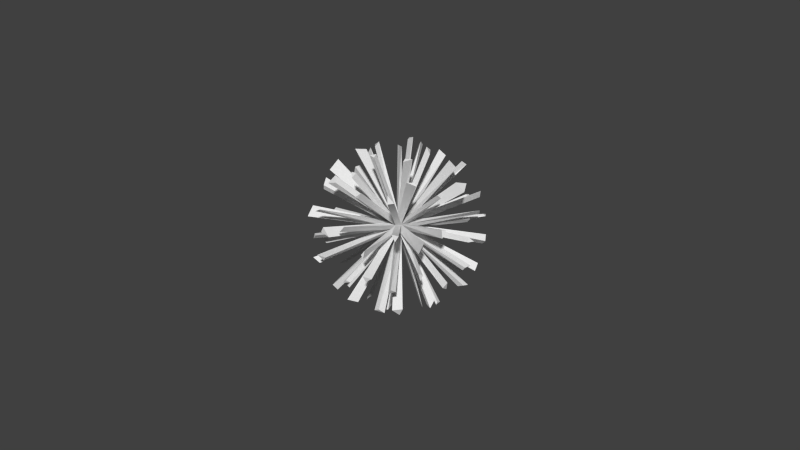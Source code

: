 # Source: virus.blend  (saved by Blender 2.76.0; exported with 4.5.12 LTS)
import bpy
from mathutils import Matrix  # noqa: F401  (used for matrix-valued properties, if any)

bpy.ops.wm.read_factory_settings(use_empty=True)
scene = bpy.context.scene
scene.name = 'Scene'

# ---- collections
col_collection_1 = bpy.data.collections.new('Collection 1'); scene.collection.children.link(col_collection_1)

# ---- world
world_world = bpy.data.worlds.new('World'); scene.world = world_world
world_world.color = (0.05088, 0.05088, 0.05088)
world_world.use_sun_shadow = False
world_world.sun_shadow_jitter_overblur = 0.0
world_world.cycles.sampling_method = 'MANUAL'
world_world.cycles.sample_map_resolution = 256

# ---- meshes
me_icosphere = bpy.data.meshes.new('Icosphere')
me_icosphere.from_pydata([(0.003698, -0.01372, -0.06623), (0.05067, -0.04785, -0.03035), (-0.01425, -0.06894, -0.03035), (-0.05437, -0.01372, -0.03035), (-0.01425, 0.0415, -0.03035), (0.05067, 0.02041, -0.03035), (0.02164, -0.06894, 0.02772), (-0.04328, -0.04785, 0.02772), (-0.04328, 0.02041, 0.02772), (0.02164, 0.0415, 0.02772), (0.06176, -0.01372, 0.02772), (0.003698, -0.01372, 0.06361), (-0.006849, -0.04618, -0.05654), (0.03131, -0.03378, -0.05654), (0.02076, -0.06624, -0.03544), (0.05892, -0.01372, -0.03544), (0.03131, 0.006342, -0.05654), (-0.03043, -0.01372, -0.05654), (-0.04098, -0.04618, -0.03544), (-0.006849, 0.01874, -0.05654), (-0.04098, 0.01874, -0.03544), (0.02076, 0.0388, -0.03544), (0.06544, -0.03378, -0.001313), (0.06544, 0.006343, -0.001313), (0.003698, -0.07864, -0.001313), (0.04186, -0.06624, -0.001313), (-0.05804, -0.03378, -0.001313), (-0.03446, -0.06624, -0.001313), (-0.03446, 0.0388, -0.001313), (-0.05804, 0.006343, -0.001313), (0.04186, 0.0388, -0.001313), (0.003698, 0.0512, -0.001313), (0.04837, -0.04618, 0.03282), (-0.01337, -0.06624, 0.03282), (-0.05153, -0.01372, 0.03282), (-0.01337, 0.0388, 0.03282), (0.04837, 0.01874, 0.03282), (0.01424, -0.04618, 0.05391), (0.03783, -0.01372, 0.05391), (-0.02391, -0.03378, 0.05391), (-0.02391, 0.006342, 0.05391), (0.01424, 0.01874, 0.05391), (0.05433, -0.1547, -0.4937), (0.08422, -0.2047, -0.4824), (0.05506, -0.2053, -0.4926), (0.3554, -0.1509, -0.3347), (0.3341, -0.1431, -0.3696), (0.362, -0.1443, -0.3197), (-0.1308, -0.099, -0.5158), (-0.1318, -0.1327, -0.4864), (-0.1477, -0.1079, -0.4698), (-0.1188, 0.0798, -0.4988), (-0.1453, 0.04623, -0.4906), (-0.1269, 0.1067, -0.4902), (0.04994, 0.1304, -0.497), (0.04342, 0.1589, -0.4864), (0.0732, 0.1614, -0.4933), (0.4653, -0.1854, -0.2006), (0.473, -0.1548, -0.199), (0.4896, -0.1614, -0.148), (-0.01688, -0.4932, -0.1749), (0.01893, -0.5109, -0.1831), (0.02435, -0.4978, -0.148), (-0.4807, -0.1502, -0.2032), (-0.4495, -0.1864, -0.1765), (-0.4562, -0.1796, -0.1623), (-0.2552, 0.3593, -0.1761), (-0.3046, 0.3579, -0.1821), (-0.2956, 0.38, -0.1501), (0.2762, 0.3663, -0.1654), (0.2614, 0.3918, -0.1776), (0.2978, 0.3871, -0.1555), (0.4165, -0.3145, -0.08713), (0.4195, -0.3144, -0.06144), (0.4194, -0.3281, -0.07949), (-0.1374, -0.4833, -0.0774), (-0.1381, -0.5136, -0.06698), (-0.1707, -0.4865, -0.05316), (-0.5049, -0.01693, -0.09102), (-0.5268, -0.03666, -0.06513), (-0.5119, -0.005091, -0.06665), (-0.1541, 0.4717, -0.08762), (-0.1562, 0.4877, -0.0426), (-0.1358, 0.481, -0.05859), (0.4266, 0.2739, -0.1103), (0.4283, 0.3195, -0.05457), (0.451, 0.2595, -0.0453), (0.2184, -0.358, 0.3422), (0.2189, -0.3236, 0.3336), (0.1889, -0.3398, 0.3717), (-0.258, -0.3134, 0.3366), (-0.2077, -0.3339, 0.3436), (-0.2276, -0.3163, 0.3621), (-0.3662, 0.1492, 0.3502), (-0.3584, 0.0941, 0.3168), (-0.324, 0.1263, 0.3525), (0.03977, 0.411, 0.3274), (0.002512, 0.3603, 0.3533), (0.03273, 0.356, 0.3554), (0.3769, 0.08058, 0.3316), (0.3775, 0.108, 0.3341), (0.3631, 0.06553, 0.34), (0.1595, 0.0589, 0.474), (0.1555, 0.1171, 0.5068), (0.1429, 0.07527, 0.4897), (0.2721, 0.1504, 0.3955), (0.2939, 0.1714, 0.4015), (0.2245, 0.1923, 0.4132), (0.2363, 0.311, 0.3321), (0.2183, 0.3443, 0.3243), (0.2055, 0.3161, 0.3647), (-0.0178, 0.1805, 0.483), (-0.05806, 0.1624, 0.4735), (-0.04251, 0.1127, 0.4714), (-0.06047, 0.2878, 0.4176), (-0.09598, 0.2906, 0.3982), (-0.1193, 0.2662, 0.4251), (-0.2301, 0.3282, 0.334), (-0.2743, 0.2871, 0.3291), (-0.2485, 0.2837, 0.3787), (-0.1883, -0.004672, 0.4878), (-0.1722, -0.02104, 0.49), (-0.1422, -0.03604, 0.4842), (-0.2991, 0.005629, 0.4186), (-0.3005, -0.001266, 0.4026), (-0.2975, -0.03219, 0.4172), (-0.3825, -0.1458, 0.3249), (-0.3894, -0.1836, 0.3338), (-0.3423, -0.1462, 0.3442), (-0.04949, -0.2018, 0.4878), (-0.02885, -0.1973, 0.4884), (-0.03111, -0.1473, 0.4968), (-0.1133, -0.2997, 0.4183), (-0.09186, -0.302, 0.3912), (-0.0702, -0.304, 0.4185), (-0.002939, -0.4073, 0.3298), (0.03995, -0.4017, 0.3285), (0.0318, -0.3968, 0.3585), (0.1378, -0.1572, 0.4807), (0.1521, -0.1122, 0.4809), (0.1201, -0.1112, 0.5076), (0.241, -0.2036, 0.3866), (0.2644, -0.2247, 0.4063), (0.2788, -0.1895, 0.429), (0.3729, -0.1389, 0.3364), (0.4094, -0.09412, 0.324), (0.3601, -0.1017, 0.3533), (0.4721, 0.1648, 0.1425), (0.4479, 0.1509, 0.2006), (0.4665, 0.1295, 0.1793), (0.4259, 0.2699, 0.07857), (0.3937, 0.2933, 0.07208), (0.4292, 0.2768, 0.1103), (0.3256, 0.3902, 0.1561), (0.28, 0.3834, 0.1805), (0.301, 0.3487, 0.1656), (-0.005091, 0.4699, 0.1547), (-0.02079, 0.4491, 0.1729), (0.01376, 0.4736, 0.1764), (-0.1387, 0.4734, 0.08001), (-0.1907, 0.4567, 0.08616), (-0.1502, 0.4633, 0.1149), (-0.2802, 0.398, 0.15), (-0.2909, 0.3672, 0.172), (-0.2569, 0.393, 0.1823), (-0.4723, 0.1296, 0.1502), (-0.4504, 0.1088, 0.2088), (-0.4504, 0.1423, 0.1883), (-0.5024, 0.006921, 0.09532), (-0.5133, -0.03075, 0.09189), (-0.4814, -3.501e-05, 0.1216), (-0.4727, -0.1606, 0.1463), (-0.4299, -0.1887, 0.1792), (-0.4768, -0.1276, 0.1827), (-0.2686, -0.4084, 0.1304), (-0.2767, -0.4247, 0.1726), (-0.2883, -0.4017, 0.1768), (-0.1703, -0.4919, 0.08498), (-0.1306, -0.4981, 0.08547), (-0.149, -0.4885, 0.1111), (-0.009533, -0.5084, 0.1473), (-0.0115, -0.5075, 0.1773), (-0.02708, -0.488, 0.17), (0.3116, -0.4031, 0.1461), (0.3124, -0.386, 0.1815), (0.2856, -0.414, 0.1821), (0.3747, -0.3241, 0.08637), (0.4303, -0.3196, 0.0846), (0.3955, -0.3374, 0.116), (0.4715, -0.1979, 0.1698), (0.4714, -0.1699, 0.1592), (0.4461, -0.1807, 0.1824), (0.2047, 0.4778, 0.06086), (0.1413, 0.4781, 0.05645), (0.1626, 0.47, 0.08509), (0.1807, 0.4644, -0.09194), (0.1645, 0.4636, -0.1254), (0.1216, 0.4645, -0.07568), (0.03404, 0.4874, -0.174), (0.0001091, 0.4656, -0.1828), (0.01868, 0.485, -0.1508), (-0.4013, 0.3046, 0.04186), (-0.4104, 0.275, 0.0616), (-0.4117, 0.2992, 0.0851), (-0.4182, 0.3247, -0.09564), (-0.416, 0.2708, -0.1468), (-0.3961, 0.2652, -0.09426), (-0.4453, 0.1567, -0.1869), (-0.4599, 0.1338, -0.1807), (-0.4569, 0.1652, -0.1409), (-0.4271, -0.2924, 0.0698), (-0.4053, -0.3271, 0.04666), (-0.3916, -0.3152, 0.1078), (-0.4181, -0.298, -0.08928), (-0.4045, -0.2927, -0.1018), (-0.3991, -0.3261, -0.08653), (-0.3149, -0.3856, -0.1893), (-0.2883, -0.41, -0.1606), (-0.2983, -0.4017, -0.1379), (0.1353, -0.5013, 0.06533), (0.1697, -0.5155, 0.0488), (0.1704, -0.524, 0.09424), (0.1143, -0.5006, -0.09757), (0.1764, -0.4982, -0.1237), (0.1792, -0.4895, -0.08728), (0.2433, -0.4257, -0.1927), (0.2973, -0.4039, -0.1792), (0.2876, -0.4206, -0.1479), (0.5261, -0.0275, 0.04814), (0.5167, 0.006744, 0.05575), (0.5214, -0.0317, 0.07427), (0.5102, -0.03399, -0.0859), (0.4989, -0.02245, -0.1322), (0.5155, 0.00447, -0.08885), (0.4772, 0.1018, -0.2168), (0.4609, 0.1415, -0.1839), (0.4753, 0.1277, -0.1489), (0.234, 0.2778, -0.3635), (0.2312, 0.2803, -0.3178), (0.276, 0.2955, -0.3084), (0.1061, 0.2797, -0.4221), (0.0747, 0.2781, -0.4249), (0.08633, 0.2998, -0.3982), (-0.04473, 0.3704, -0.3695), (-0.02941, 0.3812, -0.3339), (0.006143, 0.3658, -0.3253), (-0.1733, 0.2967, -0.3654), (-0.2244, 0.3001, -0.3341), (-0.2062, 0.3369, -0.3359), (-0.2137, 0.1831, -0.417), (-0.2545, 0.1637, -0.4189), (-0.2759, 0.1724, -0.4063), (-0.3654, 0.07278, -0.3502), (-0.3785, 0.08257, -0.3323), (-0.3647, 0.09489, -0.3525), (-0.3516, -0.08878, -0.3614), (-0.3756, -0.1578, -0.338), (-0.4047, -0.099, -0.3133), (-0.2461, -0.1622, -0.4435), (-0.2151, -0.2188, -0.4071), (-0.2707, -0.201, -0.3878), (-0.2112, -0.3314, -0.3705), (-0.2055, -0.3513, -0.3332), (-0.2245, -0.3601, -0.3433), (0.393, 0.09855, -0.3417), (0.3664, 0.1094, -0.3702), (0.3841, 0.1654, -0.3155), (0.3335, -0.008257, -0.3975), (0.283, -0.04775, -0.405), (0.3118, 0.01928, -0.4211), (0.2023, -0.03299, -0.463), (0.1564, -0.01545, -0.4975), (0.1557, 0.02084, -0.4777), (0.001771, -0.3884, -0.3687), (0.004277, -0.4096, -0.3383), (-0.03251, -0.4097, -0.3315), (0.0771, -0.3066, -0.4256), (0.0943, -0.3128, -0.4032), (0.0886, -0.3381, -0.3932), (0.2378, -0.2934, -0.3558), (0.2604, -0.3093, -0.3549), (0.2538, -0.3393, -0.3332)], [], [(42, 43, 44), (13, 43, 42, 0), (12, 44, 43, 13), (0, 42, 44, 12), (45, 46, 47), (13, 46, 45, 1), (15, 47, 46, 13), (1, 45, 47, 15), (48, 49, 50), (12, 49, 48, 0), (17, 50, 49, 12), (0, 48, 50, 17), (51, 52, 53), (17, 52, 51, 0), (19, 53, 52, 17), (0, 51, 53, 19), (54, 55, 56), (19, 55, 54, 0), (16, 56, 55, 19), (0, 54, 56, 16), (57, 58, 59), (15, 58, 57, 1), (22, 59, 58, 15), (1, 57, 59, 22), (60, 61, 62), (14, 61, 60, 2), (24, 62, 61, 14), (2, 60, 62, 24), (63, 64, 65), (18, 64, 63, 3), (26, 65, 64, 18), (3, 63, 65, 26), (66, 67, 68), (20, 67, 66, 4), (28, 68, 67, 20), (4, 66, 68, 28), (69, 70, 71), (21, 70, 69, 5), (30, 71, 70, 21), (5, 69, 71, 30), (72, 73, 74), (22, 73, 72, 1), (25, 74, 73, 22), (1, 72, 74, 25), (75, 76, 77), (24, 76, 75, 2), (27, 77, 76, 24), (2, 75, 77, 27), (78, 79, 80), (26, 79, 78, 3), (29, 80, 79, 26), (3, 78, 80, 29), (81, 82, 83), (28, 82, 81, 4), (31, 83, 82, 28), (4, 81, 83, 31), (84, 85, 86), (30, 85, 84, 5), (23, 86, 85, 30), (5, 84, 86, 23), (87, 88, 89), (32, 88, 87, 6), (37, 89, 88, 32), (6, 87, 89, 37), (90, 91, 92), (33, 91, 90, 7), (39, 92, 91, 33), (7, 90, 92, 39), (93, 94, 95), (34, 94, 93, 8), (40, 95, 94, 34), (8, 93, 95, 40), (96, 97, 98), (35, 97, 96, 9), (41, 98, 97, 35), (9, 96, 98, 41), (99, 100, 101), (36, 100, 99, 10), (38, 101, 100, 36), (10, 99, 101, 38), (102, 103, 104), (41, 103, 102, 38), (11, 104, 103, 41), (38, 102, 104, 11), (105, 106, 107), (36, 106, 105, 38), (41, 107, 106, 36), (38, 105, 107, 41), (108, 109, 110), (9, 109, 108, 36), (41, 110, 109, 9), (36, 108, 110, 41), (111, 112, 113), (40, 112, 111, 41), (11, 113, 112, 40), (41, 111, 113, 11), (114, 115, 116), (35, 115, 114, 41), (40, 116, 115, 35), (41, 114, 116, 40), (117, 118, 119), (8, 118, 117, 35), (40, 119, 118, 8), (35, 117, 119, 40), (120, 121, 122), (39, 121, 120, 40), (11, 122, 121, 39), (40, 120, 122, 11), (123, 124, 125), (34, 124, 123, 40), (39, 125, 124, 34), (40, 123, 125, 39), (126, 127, 128), (7, 127, 126, 34), (39, 128, 127, 7), (34, 126, 128, 39), (129, 130, 131), (37, 130, 129, 39), (11, 131, 130, 37), (39, 129, 131, 11), (132, 133, 134), (33, 133, 132, 39), (37, 134, 133, 33), (39, 132, 134, 37), (135, 136, 137), (6, 136, 135, 33), (37, 137, 136, 6), (33, 135, 137, 37), (138, 139, 140), (38, 139, 138, 37), (11, 140, 139, 38), (37, 138, 140, 11), (141, 142, 143), (32, 142, 141, 37), (38, 143, 142, 32), (37, 141, 143, 38), (144, 145, 146), (10, 145, 144, 32), (38, 146, 145, 10), (32, 144, 146, 38), (147, 148, 149), (36, 148, 147, 23), (10, 149, 148, 36), (23, 147, 149, 10), (150, 151, 152), (30, 151, 150, 23), (36, 152, 151, 30), (23, 150, 152, 36), (153, 154, 155), (9, 154, 153, 30), (36, 155, 154, 9), (30, 153, 155, 36), (156, 157, 158), (35, 157, 156, 31), (9, 158, 157, 35), (31, 156, 158, 9), (159, 160, 161), (28, 160, 159, 31), (35, 161, 160, 28), (31, 159, 161, 35), (162, 163, 164), (8, 163, 162, 28), (35, 164, 163, 8), (28, 162, 164, 35), (165, 166, 167), (34, 166, 165, 29), (8, 167, 166, 34), (29, 165, 167, 8), (168, 169, 170), (26, 169, 168, 29), (34, 170, 169, 26), (29, 168, 170, 34), (171, 172, 173), (7, 172, 171, 26), (34, 173, 172, 7), (26, 171, 173, 34), (174, 175, 176), (33, 175, 174, 27), (7, 176, 175, 33), (27, 174, 176, 7), (177, 178, 179), (24, 178, 177, 27), (33, 179, 178, 24), (27, 177, 179, 33), (180, 181, 182), (6, 181, 180, 24), (33, 182, 181, 6), (24, 180, 182, 33), (183, 184, 185), (32, 184, 183, 25), (6, 185, 184, 32), (25, 183, 185, 6), (186, 187, 188), (22, 187, 186, 25), (32, 188, 187, 22), (25, 186, 188, 32), (189, 190, 191), (10, 190, 189, 22), (32, 191, 190, 10), (22, 189, 191, 32), (192, 193, 194), (31, 193, 192, 30), (9, 194, 193, 31), (30, 192, 194, 9), (195, 196, 197), (21, 196, 195, 30), (31, 197, 196, 21), (30, 195, 197, 31), (198, 199, 200), (4, 199, 198, 21), (31, 200, 199, 4), (21, 198, 200, 31), (201, 202, 203), (29, 202, 201, 28), (8, 203, 202, 29), (28, 201, 203, 8), (204, 205, 206), (20, 205, 204, 28), (29, 206, 205, 20), (28, 204, 206, 29), (207, 208, 209), (3, 208, 207, 20), (29, 209, 208, 3), (20, 207, 209, 29), (210, 211, 212), (27, 211, 210, 26), (7, 212, 211, 27), (26, 210, 212, 7), (213, 214, 215), (18, 214, 213, 26), (27, 215, 214, 18), (26, 213, 215, 27), (216, 217, 218), (2, 217, 216, 18), (27, 218, 217, 2), (18, 216, 218, 27), (219, 220, 221), (25, 220, 219, 24), (6, 221, 220, 25), (24, 219, 221, 6), (222, 223, 224), (14, 223, 222, 24), (25, 224, 223, 14), (24, 222, 224, 25), (225, 226, 227), (1, 226, 225, 14), (25, 227, 226, 1), (14, 225, 227, 25), (228, 229, 230), (23, 229, 228, 22), (10, 230, 229, 23), (22, 228, 230, 10), (231, 232, 233), (15, 232, 231, 22), (23, 233, 232, 15), (22, 231, 233, 23), (234, 235, 236), (5, 235, 234, 15), (23, 236, 235, 5), (15, 234, 236, 23), (237, 238, 239), (21, 238, 237, 16), (5, 239, 238, 21), (16, 237, 239, 5), (240, 241, 242), (19, 241, 240, 16), (21, 242, 241, 19), (16, 240, 242, 21), (243, 244, 245), (4, 244, 243, 19), (21, 245, 244, 4), (19, 243, 245, 21), (246, 247, 248), (20, 247, 246, 19), (4, 248, 247, 20), (19, 246, 248, 4), (249, 250, 251), (17, 250, 249, 19), (20, 251, 250, 17), (19, 249, 251, 20), (252, 253, 254), (3, 253, 252, 17), (20, 254, 253, 3), (17, 252, 254, 20), (255, 256, 257), (18, 256, 255, 17), (3, 257, 256, 18), (17, 255, 257, 3), (258, 259, 260), (12, 259, 258, 17), (18, 260, 259, 12), (17, 258, 260, 18), (261, 262, 263), (2, 262, 261, 12), (18, 263, 262, 2), (12, 261, 263, 18), (264, 265, 266), (16, 265, 264, 15), (5, 266, 265, 16), (15, 264, 266, 5), (267, 268, 269), (13, 268, 267, 15), (16, 269, 268, 13), (15, 267, 269, 16), (270, 271, 272), (0, 271, 270, 13), (16, 272, 271, 0), (13, 270, 272, 16), (273, 274, 275), (14, 274, 273, 12), (2, 275, 274, 14), (12, 273, 275, 2), (276, 277, 278), (13, 277, 276, 12), (14, 278, 277, 13), (12, 276, 278, 14), (279, 280, 281), (1, 280, 279, 13), (14, 281, 280, 1), (13, 279, 281, 14)])
me_icosphere.use_remesh_preserve_volume = False
me_icosphere.use_remesh_preserve_attributes = False
me_icosphere.use_mirror_vertex_groups = False
me_icosphere.update()

# ---- objects
ob_icosphere = bpy.data.objects.new('Icosphere', me_icosphere)

# ---- transforms, parenting, visibility, modifiers, constraints
ob_icosphere.location = (0.0, 0.0, 0.0)
ob_icosphere.scale = (-0.04934, -0.04934, -0.04934)
ob_icosphere.lineart.crease_threshold = 0.0

# ---- collection membership
col_collection_1.objects.link(ob_icosphere)

# ---- scene / render settings (as saved in the file)
scene.frame_start = 1; scene.frame_end = 250; scene.frame_set(1)
scene.render.engine = 'BLENDER_EEVEE_NEXT'
scene.render.resolution_percentage = 50
scene.render.dither_intensity = 0.0
scene.cycles.use_denoising = False
scene.cycles.samples = 10
scene.cycles.sampling_pattern = 'TABULATED_SOBOL'
scene.cycles.light_sampling_threshold = 0.0
scene.cycles.use_adaptive_sampling = False
scene.cycles.use_light_tree = False
scene.cycles.blur_glossy = 0.0
scene.cycles.pixel_filter_type = 'GAUSSIAN'
scene.cycles.sample_clamp_indirect = 0.0
scene.view_settings.view_transform = 'Standard'
bpy.context.view_layer.update()

# ---- added for rendering (the .blend has no active camera and no usable light): camera, sun
cam_auto = bpy.data.cameras.new('AutoCamera')
cam_auto.lens = 50.0
cam_auto.sensor_width = 36.0
cam_auto.clip_end = 1000.0
ob_auto_camera = bpy.data.objects.new('AutoCamera', cam_auto)
scene.collection.objects.link(ob_auto_camera)
ob_auto_camera.location = (0.185061, -0.221158, 0.148237)
ob_auto_camera.rotation_euler = (1.09748, -7.21219e-08, 0.694738)
scene.camera = ob_auto_camera
light_auto_sun = bpy.data.lights.new('AutoSun', 'SUN')
light_auto_sun.energy = 3.0
light_auto_sun.angle = 0.0523599
ob_auto_sun = bpy.data.objects.new('AutoSun', light_auto_sun)
scene.collection.objects.link(ob_auto_sun)
ob_auto_sun.rotation_euler = (0.872665, 0.174533, 0.523599)
bpy.context.view_layer.update()
